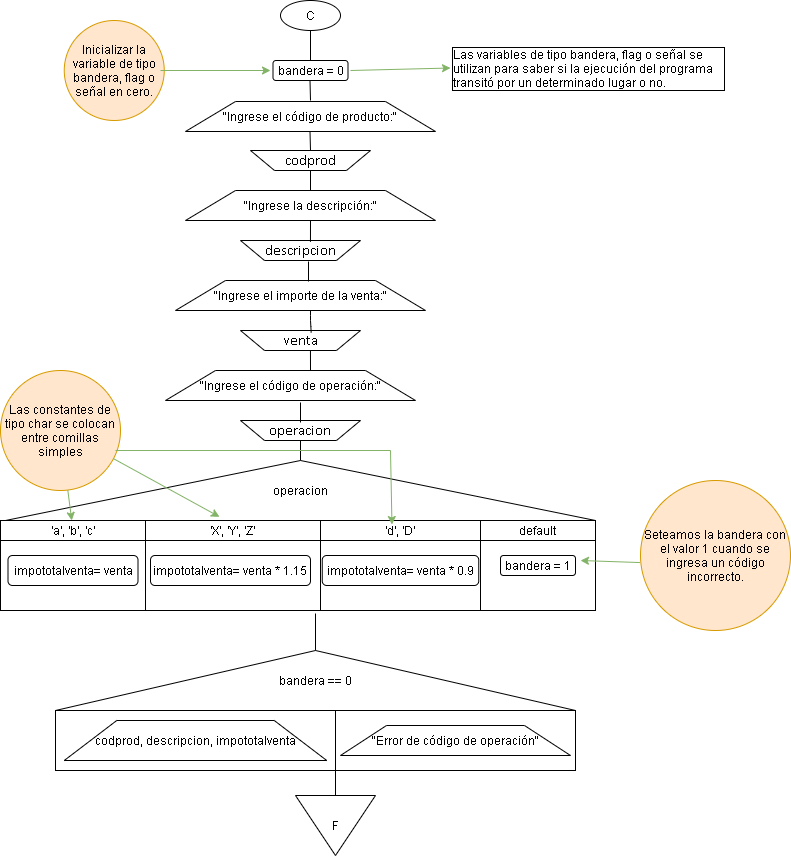

The diagram above was exported from draw.io. Its source (the exported page's mxGraphModel, read from the mxfile embedded in the PNG):
<mxGraphModel dx="1022" dy="839" grid="0" gridSize="10" guides="1" tooltips="1" connect="1" arrows="1" fold="1" page="0" pageScale="1" pageWidth="827" pageHeight="1169" math="0" shadow="0">
  <root>
    <mxCell id="0" />
    <mxCell id="1" parent="0" />
    <mxCell id="df5zK5TMBx9fA99Z5gP5-69" value="" style="rounded=0;whiteSpace=wrap;html=1;" vertex="1" parent="1">
      <mxGeometry x="22.5" y="520" width="120" height="20" as="geometry" />
    </mxCell>
    <mxCell id="df5zK5TMBx9fA99Z5gP5-1" value="C" style="ellipse;whiteSpace=wrap;html=1;" vertex="1" parent="1">
      <mxGeometry x="290" y="-40" width="60" height="30" as="geometry" />
    </mxCell>
    <mxCell id="df5zK5TMBx9fA99Z5gP5-2" value="&quot;Ingrese el código de producto:&quot;" style="shape=trapezoid;perimeter=trapezoidPerimeter;whiteSpace=wrap;html=1;" vertex="1" parent="1">
      <mxGeometry x="195" y="61" width="250" height="30" as="geometry" />
    </mxCell>
    <mxCell id="df5zK5TMBx9fA99Z5gP5-3" value="&lt;span style=&quot;font-size: 11.0pt ; line-height: 107% ; font-family: &amp;#34;calibri&amp;#34; , sans-serif&quot;&gt;codprod&lt;/span&gt;" style="shape=trapezoid;perimeter=trapezoidPerimeter;whiteSpace=wrap;html=1;direction=west;" vertex="1" parent="1">
      <mxGeometry x="260" y="110" width="120" height="20" as="geometry" />
    </mxCell>
    <mxCell id="df5zK5TMBx9fA99Z5gP5-4" value="&quot;Ingrese la descripción:&quot;" style="shape=trapezoid;perimeter=trapezoidPerimeter;whiteSpace=wrap;html=1;" vertex="1" parent="1">
      <mxGeometry x="195" y="150" width="250" height="30" as="geometry" />
    </mxCell>
    <mxCell id="df5zK5TMBx9fA99Z5gP5-5" value="&lt;span style=&quot;font-size: 11.0pt ; line-height: 107% ; font-family: &amp;#34;calibri&amp;#34; , sans-serif&quot;&gt;descripcion&lt;/span&gt;" style="shape=trapezoid;perimeter=trapezoidPerimeter;whiteSpace=wrap;html=1;direction=west;" vertex="1" parent="1">
      <mxGeometry x="250" y="200" width="120" height="20" as="geometry" />
    </mxCell>
    <mxCell id="df5zK5TMBx9fA99Z5gP5-6" value="&quot;Ingrese el importe de la venta:&quot;" style="shape=trapezoid;perimeter=trapezoidPerimeter;whiteSpace=wrap;html=1;" vertex="1" parent="1">
      <mxGeometry x="185" y="240" width="250" height="30" as="geometry" />
    </mxCell>
    <mxCell id="df5zK5TMBx9fA99Z5gP5-7" value="&lt;span style=&quot;font-size: 11.0pt ; line-height: 107% ; font-family: &amp;#34;calibri&amp;#34; , sans-serif&quot;&gt;venta&lt;/span&gt;" style="shape=trapezoid;perimeter=trapezoidPerimeter;whiteSpace=wrap;html=1;direction=west;" vertex="1" parent="1">
      <mxGeometry x="250" y="290" width="120" height="20" as="geometry" />
    </mxCell>
    <mxCell id="df5zK5TMBx9fA99Z5gP5-8" value="&quot;Ingrese el código de operación:&quot;" style="shape=trapezoid;perimeter=trapezoidPerimeter;whiteSpace=wrap;html=1;" vertex="1" parent="1">
      <mxGeometry x="175" y="330" width="250" height="30" as="geometry" />
    </mxCell>
    <mxCell id="df5zK5TMBx9fA99Z5gP5-9" value="&lt;span style=&quot;font-size: 11.0pt ; line-height: 107% ; font-family: &amp;#34;calibri&amp;#34; , sans-serif&quot;&gt;operacion&lt;/span&gt;" style="shape=trapezoid;perimeter=trapezoidPerimeter;whiteSpace=wrap;html=1;direction=west;" vertex="1" parent="1">
      <mxGeometry x="250" y="380" width="120" height="20" as="geometry" />
    </mxCell>
    <mxCell id="df5zK5TMBx9fA99Z5gP5-12" value="operacion" style="triangle;whiteSpace=wrap;html=1;direction=north;" vertex="1" parent="1">
      <mxGeometry x="15" y="420" width="590" height="60" as="geometry" />
    </mxCell>
    <mxCell id="df5zK5TMBx9fA99Z5gP5-13" value="" style="rounded=0;whiteSpace=wrap;html=1;" vertex="1" parent="1">
      <mxGeometry x="10" y="480" width="145" height="90" as="geometry" />
    </mxCell>
    <mxCell id="df5zK5TMBx9fA99Z5gP5-14" value="'a', 'b', 'c'" style="rounded=0;whiteSpace=wrap;html=1;" vertex="1" parent="1">
      <mxGeometry x="10" y="480" width="145" height="20" as="geometry" />
    </mxCell>
    <mxCell id="df5zK5TMBx9fA99Z5gP5-15" value="" style="rounded=0;whiteSpace=wrap;html=1;" vertex="1" parent="1">
      <mxGeometry x="155" y="480" width="175" height="90" as="geometry" />
    </mxCell>
    <mxCell id="df5zK5TMBx9fA99Z5gP5-16" value="'X', 'Y', 'Z'" style="rounded=0;whiteSpace=wrap;html=1;" vertex="1" parent="1">
      <mxGeometry x="155" y="480" width="175" height="20" as="geometry" />
    </mxCell>
    <mxCell id="df5zK5TMBx9fA99Z5gP5-19" value="" style="rounded=0;whiteSpace=wrap;html=1;" vertex="1" parent="1">
      <mxGeometry x="330" y="480" width="160" height="90" as="geometry" />
    </mxCell>
    <mxCell id="df5zK5TMBx9fA99Z5gP5-20" value="'d', 'D'" style="rounded=0;whiteSpace=wrap;html=1;" vertex="1" parent="1">
      <mxGeometry x="330" y="480" width="160" height="20" as="geometry" />
    </mxCell>
    <mxCell id="df5zK5TMBx9fA99Z5gP5-21" value="" style="rounded=0;whiteSpace=wrap;html=1;" vertex="1" parent="1">
      <mxGeometry x="490" y="480" width="115" height="90" as="geometry" />
    </mxCell>
    <mxCell id="df5zK5TMBx9fA99Z5gP5-22" value="default" style="rounded=0;whiteSpace=wrap;html=1;" vertex="1" parent="1">
      <mxGeometry x="490" y="480" width="115" height="20" as="geometry" />
    </mxCell>
    <mxCell id="df5zK5TMBx9fA99Z5gP5-25" value="bandera = 0" style="rounded=1;whiteSpace=wrap;html=1;" vertex="1" parent="1">
      <mxGeometry x="282.5" y="20" width="75" height="20" as="geometry" />
    </mxCell>
    <mxCell id="df5zK5TMBx9fA99Z5gP5-27" value="bandera = 1" style="rounded=1;whiteSpace=wrap;html=1;" vertex="1" parent="1">
      <mxGeometry x="510" y="515" width="75" height="20" as="geometry" />
    </mxCell>
    <mxCell id="df5zK5TMBx9fA99Z5gP5-28" value="bandera == 0" style="triangle;whiteSpace=wrap;html=1;direction=north;" vertex="1" parent="1">
      <mxGeometry x="65" y="610" width="520" height="60" as="geometry" />
    </mxCell>
    <mxCell id="df5zK5TMBx9fA99Z5gP5-29" value="" style="rounded=0;whiteSpace=wrap;html=1;" vertex="1" parent="1">
      <mxGeometry x="65" y="670" width="280" height="60" as="geometry" />
    </mxCell>
    <mxCell id="df5zK5TMBx9fA99Z5gP5-24" value="codprod, descripcion, impototalventa" style="shape=trapezoid;perimeter=trapezoidPerimeter;whiteSpace=wrap;html=1;" vertex="1" parent="1">
      <mxGeometry x="73.75" y="680" width="262.5" height="40" as="geometry" />
    </mxCell>
    <mxCell id="df5zK5TMBx9fA99Z5gP5-30" value="" style="rounded=0;whiteSpace=wrap;html=1;" vertex="1" parent="1">
      <mxGeometry x="345" y="670" width="240" height="60" as="geometry" />
    </mxCell>
    <mxCell id="df5zK5TMBx9fA99Z5gP5-23" value="&quot;Error de código de operación&quot;" style="shape=trapezoid;perimeter=trapezoidPerimeter;whiteSpace=wrap;html=1;" vertex="1" parent="1">
      <mxGeometry x="350" y="685" width="230" height="30" as="geometry" />
    </mxCell>
    <mxCell id="df5zK5TMBx9fA99Z5gP5-31" value="F" style="triangle;whiteSpace=wrap;html=1;direction=south;" vertex="1" parent="1">
      <mxGeometry x="305" y="755" width="80" height="60" as="geometry" />
    </mxCell>
    <mxCell id="df5zK5TMBx9fA99Z5gP5-35" value="" style="endArrow=none;html=1;entryX=0.5;entryY=1;entryDx=0;entryDy=0;" edge="1" parent="1" target="df5zK5TMBx9fA99Z5gP5-1">
      <mxGeometry width="50" height="50" relative="1" as="geometry">
        <mxPoint x="320" y="20" as="sourcePoint" />
        <mxPoint x="430" y="150" as="targetPoint" />
      </mxGeometry>
    </mxCell>
    <mxCell id="df5zK5TMBx9fA99Z5gP5-36" value="" style="endArrow=none;html=1;entryX=0.5;entryY=1;entryDx=0;entryDy=0;" edge="1" parent="1">
      <mxGeometry width="50" height="50" relative="1" as="geometry">
        <mxPoint x="320" y="60" as="sourcePoint" />
        <mxPoint x="319.5" y="40" as="targetPoint" />
      </mxGeometry>
    </mxCell>
    <mxCell id="df5zK5TMBx9fA99Z5gP5-38" value="" style="endArrow=none;html=1;entryX=0.5;entryY=1;entryDx=0;entryDy=0;" edge="1" parent="1">
      <mxGeometry width="50" height="50" relative="1" as="geometry">
        <mxPoint x="320" y="110" as="sourcePoint" />
        <mxPoint x="319.5" y="91" as="targetPoint" />
      </mxGeometry>
    </mxCell>
    <mxCell id="df5zK5TMBx9fA99Z5gP5-40" value="" style="endArrow=none;html=1;entryX=0.5;entryY=0;entryDx=0;entryDy=0;" edge="1" parent="1" source="df5zK5TMBx9fA99Z5gP5-4" target="df5zK5TMBx9fA99Z5gP5-3">
      <mxGeometry width="50" height="50" relative="1" as="geometry">
        <mxPoint x="380" y="280" as="sourcePoint" />
        <mxPoint x="430" y="230" as="targetPoint" />
      </mxGeometry>
    </mxCell>
    <mxCell id="df5zK5TMBx9fA99Z5gP5-42" value="" style="endArrow=none;html=1;entryX=0.5;entryY=1;entryDx=0;entryDy=0;exitX=0.417;exitY=0.933;exitDx=0;exitDy=0;exitPerimeter=0;" edge="1" parent="1" source="df5zK5TMBx9fA99Z5gP5-5" target="df5zK5TMBx9fA99Z5gP5-4">
      <mxGeometry width="50" height="50" relative="1" as="geometry">
        <mxPoint x="380" y="280" as="sourcePoint" />
        <mxPoint x="430" y="230" as="targetPoint" />
      </mxGeometry>
    </mxCell>
    <mxCell id="df5zK5TMBx9fA99Z5gP5-43" value="" style="endArrow=none;html=1;" edge="1" parent="1">
      <mxGeometry width="50" height="50" relative="1" as="geometry">
        <mxPoint x="318" y="241" as="sourcePoint" />
        <mxPoint x="318" y="221" as="targetPoint" />
      </mxGeometry>
    </mxCell>
    <mxCell id="df5zK5TMBx9fA99Z5gP5-47" value="" style="endArrow=none;html=1;exitX=0.411;exitY=0.9;exitDx=0;exitDy=0;exitPerimeter=0;" edge="1" parent="1" source="df5zK5TMBx9fA99Z5gP5-7">
      <mxGeometry width="50" height="50" relative="1" as="geometry">
        <mxPoint x="380" y="280" as="sourcePoint" />
        <mxPoint x="320" y="270" as="targetPoint" />
        <Array as="points">
          <mxPoint x="320" y="280" />
        </Array>
      </mxGeometry>
    </mxCell>
    <mxCell id="df5zK5TMBx9fA99Z5gP5-51" value="" style="endArrow=none;html=1;entryX=0.417;entryY=0;entryDx=0;entryDy=0;entryPerimeter=0;" edge="1" parent="1" target="df5zK5TMBx9fA99Z5gP5-7">
      <mxGeometry width="50" height="50" relative="1" as="geometry">
        <mxPoint x="320" y="330" as="sourcePoint" />
        <mxPoint x="430" y="350" as="targetPoint" />
      </mxGeometry>
    </mxCell>
    <mxCell id="df5zK5TMBx9fA99Z5gP5-52" value="" style="endArrow=none;html=1;" edge="1" parent="1">
      <mxGeometry width="50" height="50" relative="1" as="geometry">
        <mxPoint x="310" y="382" as="sourcePoint" />
        <mxPoint x="310" y="362" as="targetPoint" />
      </mxGeometry>
    </mxCell>
    <mxCell id="df5zK5TMBx9fA99Z5gP5-54" value="" style="endArrow=none;html=1;entryX=0.5;entryY=0;entryDx=0;entryDy=0;" edge="1" parent="1" source="df5zK5TMBx9fA99Z5gP5-12" target="df5zK5TMBx9fA99Z5gP5-9">
      <mxGeometry width="50" height="50" relative="1" as="geometry">
        <mxPoint x="340" y="500" as="sourcePoint" />
        <mxPoint x="390" y="450" as="targetPoint" />
      </mxGeometry>
    </mxCell>
    <mxCell id="df5zK5TMBx9fA99Z5gP5-59" value="" style="endArrow=none;html=1;exitX=0;exitY=1;exitDx=0;exitDy=0;entryX=0;entryY=0.5;entryDx=0;entryDy=0;" edge="1" parent="1" source="df5zK5TMBx9fA99Z5gP5-30" target="df5zK5TMBx9fA99Z5gP5-31">
      <mxGeometry width="50" height="50" relative="1" as="geometry">
        <mxPoint x="340" y="700" as="sourcePoint" />
        <mxPoint x="390" y="650" as="targetPoint" />
      </mxGeometry>
    </mxCell>
    <mxCell id="df5zK5TMBx9fA99Z5gP5-63" value="Las constantes de tipo char se colocan entre comillas simples" style="ellipse;whiteSpace=wrap;html=1;aspect=fixed;fillColor=#ffe6cc;strokeColor=#d79b00;" vertex="1" parent="1">
      <mxGeometry x="10" y="330" width="120" height="120" as="geometry" />
    </mxCell>
    <mxCell id="df5zK5TMBx9fA99Z5gP5-64" value="" style="endArrow=classic;html=1;fillColor=#d5e8d4;strokeColor=#82b366;" edge="1" parent="1" source="df5zK5TMBx9fA99Z5gP5-63" target="df5zK5TMBx9fA99Z5gP5-14">
      <mxGeometry width="50" height="50" relative="1" as="geometry">
        <mxPoint x="340" y="600" as="sourcePoint" />
        <mxPoint x="390" y="550" as="targetPoint" />
      </mxGeometry>
    </mxCell>
    <mxCell id="df5zK5TMBx9fA99Z5gP5-65" value="" style="endArrow=classic;html=1;entryX=0.423;entryY=-0.183;entryDx=0;entryDy=0;entryPerimeter=0;exitX=0.944;exitY=0.736;exitDx=0;exitDy=0;exitPerimeter=0;fillColor=#d5e8d4;strokeColor=#82b366;" edge="1" parent="1" source="df5zK5TMBx9fA99Z5gP5-63" target="df5zK5TMBx9fA99Z5gP5-16">
      <mxGeometry width="50" height="50" relative="1" as="geometry">
        <mxPoint x="80" y="450" as="sourcePoint" />
        <mxPoint x="220" y="470" as="targetPoint" />
      </mxGeometry>
    </mxCell>
    <mxCell id="df5zK5TMBx9fA99Z5gP5-67" value="" style="endArrow=none;html=1;fillColor=#d5e8d4;strokeColor=#82b366;" edge="1" parent="1">
      <mxGeometry width="50" height="50" relative="1" as="geometry">
        <mxPoint x="125" y="410" as="sourcePoint" />
        <mxPoint x="400" y="410" as="targetPoint" />
      </mxGeometry>
    </mxCell>
    <mxCell id="df5zK5TMBx9fA99Z5gP5-68" value="" style="endArrow=classic;html=1;entryX=-0.067;entryY=0.655;entryDx=0;entryDy=0;entryPerimeter=0;fillColor=#d5e8d4;strokeColor=#82b366;" edge="1" parent="1" target="df5zK5TMBx9fA99Z5gP5-12">
      <mxGeometry width="50" height="50" relative="1" as="geometry">
        <mxPoint x="400" y="410" as="sourcePoint" />
        <mxPoint x="270" y="550" as="targetPoint" />
      </mxGeometry>
    </mxCell>
    <mxCell id="df5zK5TMBx9fA99Z5gP5-73" value="&lt;span&gt;impototalventa= venta&lt;/span&gt;" style="rounded=1;whiteSpace=wrap;html=1;" vertex="1" parent="1">
      <mxGeometry x="17.5" y="515" width="130" height="30" as="geometry" />
    </mxCell>
    <mxCell id="df5zK5TMBx9fA99Z5gP5-75" value="&lt;span&gt;impototalventa= venta * 1.15&lt;/span&gt;" style="rounded=1;whiteSpace=wrap;html=1;" vertex="1" parent="1">
      <mxGeometry x="160" y="515" width="160" height="30" as="geometry" />
    </mxCell>
    <mxCell id="df5zK5TMBx9fA99Z5gP5-76" value="&lt;span&gt;impototalventa= venta * 0.9&lt;/span&gt;" style="rounded=1;whiteSpace=wrap;html=1;" vertex="1" parent="1">
      <mxGeometry x="331.75" y="515" width="156.5" height="30" as="geometry" />
    </mxCell>
    <mxCell id="df5zK5TMBx9fA99Z5gP5-78" value="" style="endArrow=none;html=1;exitX=1;exitY=0.5;exitDx=0;exitDy=0;" edge="1" parent="1" source="df5zK5TMBx9fA99Z5gP5-28">
      <mxGeometry width="50" height="50" relative="1" as="geometry">
        <mxPoint x="320" y="650" as="sourcePoint" />
        <mxPoint x="325" y="573" as="targetPoint" />
      </mxGeometry>
    </mxCell>
    <mxCell id="df5zK5TMBx9fA99Z5gP5-79" value="Inicializar la variable de tipo bandera, flag o señal en cero." style="ellipse;whiteSpace=wrap;html=1;aspect=fixed;fillColor=#ffe6cc;strokeColor=#d79b00;" vertex="1" parent="1">
      <mxGeometry x="73.75" y="-20" width="100" height="100" as="geometry" />
    </mxCell>
    <mxCell id="df5zK5TMBx9fA99Z5gP5-80" value="" style="endArrow=classic;html=1;fillColor=#d5e8d4;strokeColor=#82b366;" edge="1" parent="1">
      <mxGeometry width="50" height="50" relative="1" as="geometry">
        <mxPoint x="170" y="30" as="sourcePoint" />
        <mxPoint x="280" y="30" as="targetPoint" />
      </mxGeometry>
    </mxCell>
    <mxCell id="df5zK5TMBx9fA99Z5gP5-81" value="Las variables de tipo bandera, flag o señal se utilizan para saber si la ejecución del programa transitó por un determinado lugar o no.&amp;nbsp;" style="text;html=1;align=left;verticalAlign=middle;whiteSpace=wrap;rounded=0;labelBorderColor=#000000;" vertex="1" parent="1">
      <mxGeometry x="460" y="-20" width="275" height="95" as="geometry" />
    </mxCell>
    <mxCell id="df5zK5TMBx9fA99Z5gP5-83" value="" style="endArrow=classic;html=1;fillColor=#d5e8d4;strokeColor=#82b366;entryX=0;entryY=0.5;entryDx=0;entryDy=0;" edge="1" parent="1" target="df5zK5TMBx9fA99Z5gP5-81">
      <mxGeometry width="50" height="50" relative="1" as="geometry">
        <mxPoint x="360" y="30" as="sourcePoint" />
        <mxPoint x="290" y="40" as="targetPoint" />
      </mxGeometry>
    </mxCell>
    <mxCell id="df5zK5TMBx9fA99Z5gP5-85" value="Seteamos la bandera con el valor 1 cuando se ingresa un código incorrecto." style="ellipse;whiteSpace=wrap;html=1;aspect=fixed;fillColor=#ffe6cc;strokeColor=#d79b00;align=center;" vertex="1" parent="1">
      <mxGeometry x="650" y="440" width="150" height="150" as="geometry" />
    </mxCell>
    <mxCell id="df5zK5TMBx9fA99Z5gP5-86" value="" style="endArrow=classic;html=1;exitX=-0.004;exitY=0.547;exitDx=0;exitDy=0;exitPerimeter=0;fillColor=#d5e8d4;strokeColor=#82b366;" edge="1" parent="1" source="df5zK5TMBx9fA99Z5gP5-85">
      <mxGeometry width="50" height="50" relative="1" as="geometry">
        <mxPoint x="133.27999999999997" y="428.31999999999994" as="sourcePoint" />
        <mxPoint x="590" y="520" as="targetPoint" />
      </mxGeometry>
    </mxCell>
  </root>
</mxGraphModel>